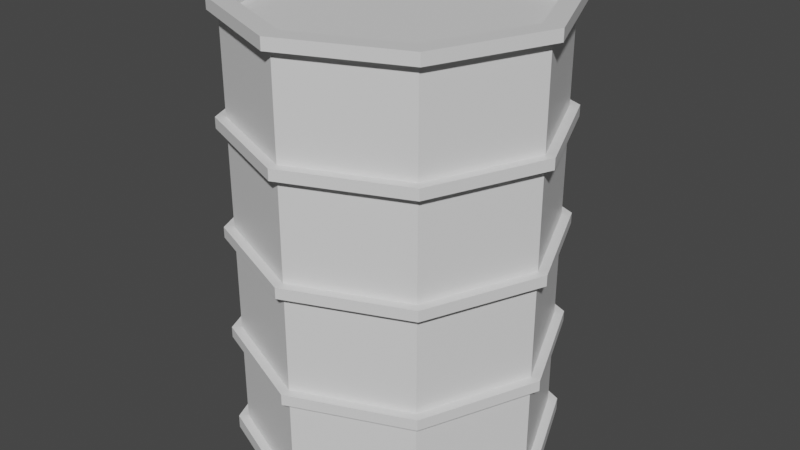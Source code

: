 # Source: Barrel.blend  (saved by Blender 2.93.21; exported with 4.5.12 LTS)
import bpy
from mathutils import Matrix  # noqa: F401  (used for matrix-valued properties, if any)

bpy.ops.wm.read_factory_settings(use_empty=True)
scene = bpy.context.scene
scene.name = 'Scene'

# ---- collections
col_collection = bpy.data.collections.new('Collection'); scene.collection.children.link(col_collection)

# ---- materials (node trees are filled in below, after node groups)
mat_barrel = bpy.data.materials.new('Barrel')
mat_barrel.alpha_threshold = 0.0
mat_barrel.use_transparent_shadow = False
mat_barrel.line_color = (0.0, 0.0, 0.0, 1.0)
mat_liquid = bpy.data.materials.new('Liquid')
mat_liquid.use_transparent_shadow = False

# ---- material node trees
mat_barrel.use_nodes = True; mat_barrel.node_tree.nodes.clear()
_N = mat_barrel.node_tree.nodes; _L = mat_barrel.node_tree.links
n0 = _N.new('ShaderNodeOutputMaterial'); n0.name = 'Material Output'; n0.location = (300, 300)
n1 = _N.new('ShaderNodeBsdfPrincipled'); n1.name = 'Principled BSDF'; n1.location = (10, 300)
n1.distribution = 'GGX'
n1.subsurface_method = 'BURLEY'
n1.inputs[2].default_value = 0.4
n1.inputs[3].default_value = 1.45
n1.inputs[27].default_value = (0.0, 0.0, 0.0, 1.0)
n1.inputs[28].default_value = 1.0
_L.new(n1.outputs[0], n0.inputs[0])
n0.is_active_output = True
mat_liquid.use_nodes = True; mat_liquid.node_tree.nodes.clear()
_N = mat_liquid.node_tree.nodes; _L = mat_liquid.node_tree.links
n0 = _N.new('ShaderNodeBsdfPrincipled'); n0.name = 'Principled BSDF'; n0.location = (10, 300)
n0.distribution = 'GGX'
n0.subsurface_method = 'BURLEY'
n0.inputs[3].default_value = 1.45
n0.inputs[27].default_value = (0.0, 0.0, 0.0, 1.0)
n0.inputs[28].default_value = 1.0
n1 = _N.new('ShaderNodeOutputMaterial'); n1.name = 'Material Output'; n1.location = (300, 300)
_L.new(n0.outputs[0], n1.inputs[0])
n1.is_active_output = True

# ---- world
world_world = bpy.data.worlds.new('World'); scene.world = world_world
world_world.use_nodes = True; world_world.node_tree.nodes.clear()
_N = world_world.node_tree.nodes; _L = world_world.node_tree.links
n0 = _N.new('ShaderNodeOutputWorld'); n0.name = 'World Output'; n0.location = (300, 300)
n1 = _N.new('ShaderNodeBackground'); n1.name = 'Background'; n1.location = (10, 300)
n1.inputs[0].default_value = (0.05088, 0.05088, 0.05088, 1.0)
_L.new(n1.outputs[0], n0.inputs[0])
n0.is_active_output = True
world_world.color = (0.05088, 0.05088, 0.05088)
world_world.use_sun_shadow = False
world_world.sun_shadow_jitter_overblur = 0.0

# ---- meshes
me_cylinder = bpy.data.meshes.new('Cylinder')
me_cylinder.from_pydata([(-1.283e-09, 0.3454, 0.0), (-3.127e-09, 0.3225, 1.0), (0.2442, 0.2442, 0.0), (0.2281, 0.2281, 1.0), (0.3454, -2.421e-08, 0.0), (0.3225, -2.421e-08, 1.0), (0.2442, -0.2442, 0.0), (0.2281, -0.2281, 1.0), (-3.148e-08, -0.3454, 0.0), (-3.148e-08, -0.3225, 1.0), (-0.2442, -0.2442, 0.0), (-0.2281, -0.2281, 1.0), (-0.3454, -4.993e-09, 0.0), (-0.3225, -3.149e-09, 1.0), (-0.2442, 0.2442, 0.0), (-0.2281, 0.2281, 1.0), (-1.283e-09, 0.3454, 0.2675), (-1.283e-09, 0.3454, 0.7325), (0.2442, 0.2442, 0.7325), (0.2442, 0.2442, 0.2675), (0.3454, -2.421e-08, 0.7325), (0.3454, -2.421e-08, 0.2675), (0.2442, -0.2442, 0.7325), (0.2442, -0.2442, 0.2675), (-3.148e-08, -0.3454, 0.7325), (-3.148e-08, -0.3454, 0.2675), (-0.2442, -0.2442, 0.7325), (-0.2442, -0.2442, 0.2675), (-0.3454, -4.993e-09, 0.7325), (-0.3454, -4.993e-09, 0.2675), (-0.2442, 0.2442, 0.7325), (-0.2442, 0.2442, 0.2675), (-1.283e-09, 0.3454, 0.4878), (0.2442, 0.2442, 0.4878), (0.3454, -2.421e-08, 0.4878), (0.2442, -0.2442, 0.4878), (-3.148e-08, -0.3454, 0.4878), (-0.2442, -0.2442, 0.4878), (-0.3454, -4.993e-09, 0.4878), (-0.2442, 0.2442, 0.4878), (-1.283e-09, 0.3454, 0.5122), (0.2442, 0.2442, 0.5122), (0.3454, -2.421e-08, 0.5122), (0.2442, -0.2442, 0.5122), (-3.148e-08, -0.3454, 0.5122), (-0.2442, -0.2442, 0.5122), (-0.3454, -4.993e-09, 0.5122), (-0.2442, 0.2442, 0.5122), (-1.283e-09, 0.3454, 0.757), (0.2442, 0.2442, 0.757), (0.3454, -2.421e-08, 0.757), (0.2442, -0.2442, 0.757), (-3.148e-08, -0.3454, 0.757), (-0.2442, -0.2442, 0.757), (-0.3454, -4.993e-09, 0.757), (-0.2442, 0.2442, 0.757), (0.2442, 0.2442, 0.243), (0.3454, -2.421e-08, 0.243), (0.2442, -0.2442, 0.243), (-3.148e-08, -0.3454, 0.243), (-0.2442, -0.2442, 0.243), (-0.3454, -4.993e-09, 0.243), (-0.2442, 0.2442, 0.243), (-1.283e-09, 0.3454, 0.243), (0.2442, 0.2442, 0.02986), (0.3454, -2.421e-08, 0.02986), (0.2442, -0.2442, 0.02986), (-3.148e-08, -0.3454, 0.02986), (-0.2442, -0.2442, 0.02986), (-0.3454, -4.993e-09, 0.02986), (-0.2442, 0.2442, 0.02986), (-1.283e-09, 0.3454, 0.02986), (-1.283e-09, 0.3454, 0.9739), (0.2442, 0.2442, 0.9739), (0.3454, -2.421e-08, 0.9739), (0.2442, -0.2442, 0.9739), (-3.148e-08, -0.3454, 0.9739), (-0.2442, -0.2442, 0.9739), (-0.3454, -4.993e-09, 0.9739), (-0.2442, 0.2442, 0.9739), (1.396e-09, 0.3671, 0.0), (0.2596, 0.2596, 0.0), (0.2596, 0.2596, 1.0), (1.396e-09, 0.3671, 1.0), (1.396e-09, 0.3671, 0.9739), (0.2596, 0.2596, 0.02986), (0.3671, -2.421e-08, 0.0), (0.3671, -2.421e-08, 1.0), (0.3671, -2.421e-08, 0.02986), (0.2596, -0.2596, 0.0), (0.2596, -0.2596, 1.0), (0.2596, -0.2596, 0.02986), (-3.148e-08, -0.3671, 0.0), (-3.148e-08, -0.3671, 1.0), (-3.148e-08, -0.3671, 0.02986), (-0.2596, -0.2596, 0.0), (-0.2596, -0.2596, 1.0), (-0.2596, -0.2596, 0.02986), (-0.3671, -6.333e-09, 0.0), (-0.3671, -7.226e-09, 1.0), (-0.3671, -6.333e-09, 0.02986), (-0.2596, 0.2596, 0.0), (-0.2596, 0.2596, 1.0), (-0.2596, 0.2596, 0.02986), (-0.2596, 0.2596, 0.2675), (9.497e-10, 0.3671, 0.2675), (-0.2596, 0.2596, 0.7325), (9.497e-10, 0.3671, 0.7325), (-0.3671, -6.333e-09, 0.2675), (-0.3671, -6.333e-09, 0.7325), (-0.2596, -0.2596, 0.2675), (-0.2596, -0.2596, 0.7325), (-3.148e-08, -0.3671, 0.2675), (-3.148e-08, -0.3671, 0.7325), (0.2596, -0.2596, 0.2675), (0.2596, -0.2596, 0.7325), (0.3671, -2.421e-08, 0.2675), (0.3671, -2.421e-08, 0.7325), (0.2596, 0.2596, 0.2675), (0.2596, 0.2596, 0.7325), (0.2596, 0.2596, 0.5122), (0.2596, 0.2596, 0.4878), (0.3671, -2.421e-08, 0.5122), (0.3671, -2.421e-08, 0.4878), (0.2596, -0.2596, 0.5122), (0.2596, -0.2596, 0.4878), (-3.148e-08, -0.3671, 0.5122), (-3.148e-08, -0.3671, 0.4878), (-0.2596, -0.2596, 0.5122), (-0.2596, -0.2596, 0.4878), (-0.3671, -6.333e-09, 0.5122), (-0.3671, -6.333e-09, 0.4878), (-0.2596, 0.2596, 0.5122), (-0.2596, 0.2596, 0.4878), (9.497e-10, 0.3671, 0.4878), (9.497e-10, 0.3671, 0.5122), (9.497e-10, 0.3671, 0.757), (0.2596, 0.2596, 0.757), (0.3671, -2.421e-08, 0.757), (0.2596, -0.2596, 0.757), (-3.148e-08, -0.3671, 0.757), (-0.2596, -0.2596, 0.757), (-0.3671, -6.333e-09, 0.757), (-0.2596, 0.2596, 0.757), (0.2596, 0.2596, 0.243), (0.3671, -2.421e-08, 0.243), (0.2596, -0.2596, 0.243), (-3.148e-08, -0.3671, 0.243), (-0.2596, -0.2596, 0.243), (-0.3671, -6.333e-09, 0.243), (-0.2596, 0.2596, 0.243), (9.497e-10, 0.3671, 0.243), (1.396e-09, 0.3671, 0.02986), (0.2596, 0.2596, 0.9739), (0.3671, -2.421e-08, 0.9739), (0.2596, -0.2596, 0.9739), (-3.148e-08, -0.3671, 0.9739), (-0.2596, -0.2596, 0.9739), (-0.3671, -7.226e-09, 0.9739), (-0.2596, 0.2596, 0.9739), (0.2442, 0.2442, 1.0), (-1.283e-09, 0.3454, 1.0), (0.3454, -2.421e-08, 1.0), (0.2442, -0.2442, 1.0), (-3.148e-08, -0.3454, 1.0), (-0.2442, -0.2442, 1.0), (-0.3454, -4.993e-09, 1.0), (-0.2442, 0.2442, 1.0), (0.2281, 0.2281, 0.972), (-3.127e-09, 0.3225, 0.972), (0.3225, -2.421e-08, 0.972), (0.2281, -0.2281, 0.972), (-3.148e-08, -0.3225, 0.972), (-0.2281, -0.2281, 0.972), (-0.3225, -3.149e-09, 0.972), (-0.2281, 0.2281, 0.972)], [], [(16, 19, 118, 105), (60, 59, 147, 148), (163, 164, 93, 90), (20, 18, 119, 117), (59, 58, 146, 147), (8, 6, 89, 92), (1, 15, 175, 169), (19, 21, 116, 118), (32, 39, 133, 134), (0, 2, 4, 6, 8, 10, 12, 14), (58, 57, 145, 146), (22, 20, 117, 115), (47, 30, 17, 40), (39, 38, 131, 133), (46, 28, 30, 47), (57, 56, 144, 145), (45, 26, 28, 46), (162, 163, 90, 87), (44, 24, 26, 45), (21, 23, 114, 116), (43, 22, 24, 44), (38, 37, 129, 131), (42, 20, 22, 43), (56, 63, 151, 144), (41, 18, 20, 42), (19, 33, 34, 21), (21, 34, 35, 23), (23, 35, 36, 25), (25, 36, 37, 27), (27, 37, 38, 29), (29, 38, 39, 31), (31, 39, 32, 16), (40, 17, 18, 41), (16, 32, 33, 19), (6, 4, 86, 89), (24, 22, 115, 113), (37, 36, 127, 129), (23, 25, 112, 114), (36, 35, 125, 127), (160, 162, 87, 82), (26, 24, 113, 111), (35, 34, 123, 125), (4, 2, 81, 86), (71, 64, 85, 152), (25, 27, 110, 112), (34, 33, 121, 123), (64, 65, 88, 85), (28, 26, 111, 109), (33, 32, 134, 121), (71, 63, 56, 64), (64, 56, 57, 65), (65, 57, 58, 66), (66, 58, 59, 67), (67, 59, 60, 68), (68, 60, 61, 69), (69, 61, 62, 70), (70, 62, 63, 71), (65, 66, 91, 88), (27, 29, 108, 110), (161, 160, 82, 83), (66, 67, 94, 91), (30, 28, 109, 106), (47, 40, 135, 132), (2, 0, 80, 81), (67, 68, 97, 94), (29, 31, 104, 108), (55, 79, 72, 48), (54, 78, 79, 55), (53, 77, 78, 54), (52, 76, 77, 53), (51, 75, 76, 52), (50, 74, 75, 51), (49, 73, 74, 50), (48, 72, 73, 49), (84, 83, 82, 153), (153, 82, 87, 154), (154, 87, 90, 155), (155, 90, 93, 156), (156, 93, 96, 157), (157, 96, 99, 158), (158, 99, 102, 159), (159, 102, 83, 84), (106, 143, 136, 107), (150, 104, 105, 151), (149, 108, 104, 150), (148, 110, 108, 149), (147, 112, 110, 148), (146, 114, 112, 147), (145, 116, 114, 146), (144, 118, 116, 145), (134, 135, 120, 121), (121, 120, 122, 123), (123, 122, 124, 125), (125, 124, 126, 127), (127, 126, 128, 129), (129, 128, 130, 131), (131, 130, 132, 133), (109, 142, 143, 106), (111, 141, 142, 109), (113, 140, 141, 111), (115, 139, 140, 113), (117, 138, 139, 115), (119, 137, 138, 117), (107, 136, 137, 119), (151, 105, 118, 144), (133, 132, 135, 134), (101, 103, 152, 80), (98, 100, 103, 101), (95, 97, 100, 98), (92, 94, 97, 95), (89, 91, 94, 92), (86, 88, 91, 89), (81, 85, 88, 86), (80, 152, 85, 81), (61, 60, 148, 149), (18, 17, 107, 119), (72, 79, 159, 84), (10, 8, 92, 95), (62, 61, 149, 150), (79, 78, 158, 159), (164, 165, 96, 93), (63, 62, 150, 151), (78, 77, 157, 158), (77, 76, 156, 157), (12, 10, 95, 98), (55, 48, 136, 143), (76, 75, 155, 156), (165, 166, 99, 96), (54, 55, 143, 142), (75, 74, 154, 155), (53, 54, 142, 141), (74, 73, 153, 154), (14, 12, 98, 101), (52, 53, 141, 140), (40, 41, 120, 135), (73, 72, 84, 153), (166, 167, 102, 99), (51, 52, 140, 139), (41, 42, 122, 120), (50, 51, 139, 138), (42, 43, 124, 122), (0, 14, 101, 80), (49, 50, 138, 137), (43, 44, 126, 124), (167, 161, 83, 102), (70, 71, 152, 103), (48, 49, 137, 136), (44, 45, 128, 126), (31, 16, 105, 104), (69, 70, 103, 100), (45, 46, 130, 128), (17, 30, 106, 107), (68, 69, 100, 97), (46, 47, 132, 130), (1, 3, 160, 161), (3, 5, 162, 160), (5, 7, 163, 162), (7, 9, 164, 163), (9, 11, 165, 164), (11, 13, 166, 165), (13, 15, 167, 166), (15, 1, 161, 167), (168, 169, 175, 174, 173, 172, 171, 170), (13, 11, 173, 174), (9, 7, 171, 172), (5, 3, 168, 170), (15, 13, 174, 175), (11, 9, 172, 173), (7, 5, 170, 171), (3, 1, 169, 168)])
me_cylinder.polygons.foreach_set('material_index', [0, 0, 0, 0, 0, 0, 0, 0, 0, 0, 0, 0, 0, 0, 0, 0, 0, 0, 0, 0, 0, 0, 0, 0, 0, 0, 0, 0, 0, 0, 0, 0, 0, 0, 0, 0, 0, 0, 0, 0, 0, 0, 0, 0, 0, 0, 0, 0, 0, 0, 0, 0, 0, 0, 0, 0, 0, 0, 0, 0, 0, 0, 0, 0, 0, 0, 0, 0, 0, 0, 0, 0, 0, 0, 0, 0, 0, 0, 0, 0, 0, 0, 0, 0, 0, 0, 0, 0, 0, 0, 0, 0, 0, 0, 0, 0, 0, 0, 0, 0, 0, 0, 0, 0, 0, 0, 0, 0, 0, 0, 0, 0, 0, 0, 0, 0, 0, 0, 0, 0, 0, 0, 0, 0, 0, 0, 0, 0, 0, 0, 0, 0, 0, 0, 0, 0, 0, 0, 0, 0, 0, 0, 0, 0, 0, 0, 0, 0, 0, 0, 0, 0, 0, 0, 0, 0, 0, 0, 0, 0, 0, 0, 1, 0, 0, 0, 0, 0, 0, 0])
_uv = me_cylinder.uv_layers.new(name='UVMap')
_uv.uv.foreach_set('vector', [1.0, 0.625, 0.875, 0.625, 0.875, 0.625, 1.0, 0.625, 0.375, 0.5417, 0.5, 0.5417, 0.5, 0.5417, 0.375, 0.5417, 0.4197, 0.08029, 0.25, 0.01, 0.25, 0.01, 0.4197, 0.08029, 0.75, 0.875, 0.875, 0.875, 0.875, 0.875, 0.75, 0.875, 0.5, 0.5417, 0.625, 0.5417, 0.625, 0.5417, 0.5, 0.5417, 0.75, 0.01, 0.9197, 0.08029, 0.9197, 0.08029, 0.75, 0.01, 0.25, 0.4741, 0.09153, 0.4085, 0.09153, 0.4085, 0.25, 0.4741, 0.875, 0.625, 0.75, 0.625, 0.75, 0.625, 0.875, 0.625, 0.0, 0.7083, 0.125, 0.7083, 0.125, 0.7083, 0.0, 0.7083, 0.75, 0.49, 0.9197, 0.4197, 0.99, 0.25, 0.9197, 0.08029, 0.75, 0.01, 0.5803, 0.08029, 0.51, 0.25, 0.5803, 0.4197, 0.625, 0.5417, 0.75, 0.5417, 0.75, 0.5417, 0.625, 0.5417, 0.625, 0.875, 0.75, 0.875, 0.75, 0.875, 0.625, 0.875, 0.125, 0.7917, 0.125, 0.875, 0.0, 0.875, 0.0, 0.7917, 0.125, 0.7083, 0.25, 0.7083, 0.25, 0.7083, 0.125, 0.7083, 0.25, 0.7917, 0.25, 0.875, 0.125, 0.875, 0.125, 0.7917, 0.75, 0.5417, 0.875, 0.5417, 0.875, 0.5417, 0.75, 0.5417, 0.375, 0.7917, 0.375, 0.875, 0.25, 0.875, 0.25, 0.7917, 0.49, 0.25, 0.4197, 0.08029, 0.4197, 0.08029, 0.49, 0.25, 0.5, 0.7917, 0.5, 0.875, 0.375, 0.875, 0.375, 0.7917, 0.75, 0.625, 0.625, 0.625, 0.625, 0.625, 0.75, 0.625, 0.625, 0.7917, 0.625, 0.875, 0.5, 0.875, 0.5, 0.7917, 0.25, 0.7083, 0.375, 0.7083, 0.375, 0.7083, 0.25, 0.7083, 0.75, 0.7917, 0.75, 0.875, 0.625, 0.875, 0.625, 0.7917, 0.875, 0.5417, 1.0, 0.5417, 1.0, 0.5417, 0.875, 0.5417, 0.875, 0.7917, 0.875, 0.875, 0.75, 0.875, 0.75, 0.7917, 0.875, 0.625, 0.875, 0.7083, 0.75, 0.7083, 0.75, 0.625, 0.75, 0.625, 0.75, 0.7083, 0.625, 0.7083, 0.625, 0.625, 0.625, 0.625, 0.625, 0.7083, 0.5, 0.7083, 0.5, 0.625, 0.5, 0.625, 0.5, 0.7083, 0.375, 0.7083, 0.375, 0.625, 0.375, 0.625, 0.375, 0.7083, 0.25, 0.7083, 0.25, 0.625, 0.25, 0.625, 0.25, 0.7083, 0.125, 0.7083, 0.125, 0.625, 0.125, 0.625, 0.125, 0.7083, 0.0, 0.7083, 0.0, 0.625, 1.0, 0.7917, 1.0, 0.875, 0.875, 0.875, 0.875, 0.7917, 1.0, 0.625, 1.0, 0.7083, 0.875, 0.7083, 0.875, 0.625, 0.9197, 0.08029, 0.99, 0.25, 0.99, 0.25, 0.9197, 0.08029, 0.5, 0.875, 0.625, 0.875, 0.625, 0.875, 0.5, 0.875, 0.375, 0.7083, 0.5, 0.7083, 0.5, 0.7083, 0.375, 0.7083, 0.625, 0.625, 0.5, 0.625, 0.5, 0.625, 0.625, 0.625, 0.5, 0.7083, 0.625, 0.7083, 0.625, 0.7083, 0.5, 0.7083, 0.4197, 0.4197, 0.49, 0.25, 0.49, 0.25, 0.4197, 0.4197, 0.375, 0.875, 0.5, 0.875, 0.5, 0.875, 0.375, 0.875, 0.625, 0.7083, 0.75, 0.7083, 0.75, 0.7083, 0.625, 0.7083, 0.99, 0.25, 0.9197, 0.4197, 0.9197, 0.4197, 0.99, 0.25, 1.0, 0.5111, 0.875, 0.5111, 0.875, 0.5111, 1.0, 0.5111, 0.5, 0.625, 0.375, 0.625, 0.375, 0.625, 0.5, 0.625, 0.75, 0.7083, 0.875, 0.7083, 0.875, 0.7083, 0.75, 0.7083, 0.875, 0.5111, 0.75, 0.5111, 0.75, 0.5111, 0.875, 0.5111, 0.25, 0.875, 0.375, 0.875, 0.375, 0.875, 0.25, 0.875, 0.875, 0.7083, 1.0, 0.7083, 1.0, 0.7083, 0.875, 0.7083, 1.0, 0.5111, 1.0, 0.5417, 0.875, 0.5417, 0.875, 0.5111, 0.875, 0.5111, 0.875, 0.5417, 0.75, 0.5417, 0.75, 0.5111, 0.75, 0.5111, 0.75, 0.5417, 0.625, 0.5417, 0.625, 0.5111, 0.625, 0.5111, 0.625, 0.5417, 0.5, 0.5417, 0.5, 0.5111, 0.5, 0.5111, 0.5, 0.5417, 0.375, 0.5417, 0.375, 0.5111, 0.375, 0.5111, 0.375, 0.5417, 0.25, 0.5417, 0.25, 0.5111, 0.25, 0.5111, 0.25, 0.5417, 0.125, 0.5417, 0.125, 0.5111, 0.125, 0.5111, 0.125, 0.5417, 0.0, 0.5417, 0.0, 0.5111, 0.75, 0.5111, 0.625, 0.5111, 0.625, 0.5111, 0.75, 0.5111, 0.375, 0.625, 0.25, 0.625, 0.25, 0.625, 0.375, 0.625, 0.25, 0.49, 0.4197, 0.4197, 0.4197, 0.4197, 0.25, 0.49, 0.625, 0.5111, 0.5, 0.5111, 0.5, 0.5111, 0.625, 0.5111, 0.125, 0.875, 0.25, 0.875, 0.25, 0.875, 0.125, 0.875, 0.125, 0.7917, 0.0, 0.7917, 0.0, 0.7917, 0.125, 0.7917, 0.9197, 0.4197, 0.75, 0.49, 0.75, 0.49, 0.9197, 0.4197, 0.5, 0.5111, 0.375, 0.5111, 0.375, 0.5111, 0.5, 0.5111, 0.25, 0.625, 0.125, 0.625, 0.125, 0.625, 0.25, 0.625, 0.125, 0.9583, 0.125, 0.9905, 0.0, 0.9905, 0.0, 0.9583, 0.25, 0.9583, 0.25, 0.9905, 0.125, 0.9905, 0.125, 0.9583, 0.375, 0.9583, 0.375, 0.9905, 0.25, 0.9905, 0.25, 0.9583, 0.5, 0.9583, 0.5, 0.9905, 0.375, 0.9905, 0.375, 0.9583, 0.625, 0.9583, 0.625, 0.9905, 0.5, 0.9905, 0.5, 0.9583, 0.75, 0.9583, 0.75, 0.9905, 0.625, 0.9905, 0.625, 0.9583, 0.875, 0.9583, 0.875, 0.9905, 0.75, 0.9905, 0.75, 0.9583, 1.0, 0.9583, 1.0, 0.9905, 0.875, 0.9905, 0.875, 0.9583, 1.0, 0.9905, 1.0, 1.0, 0.875, 1.0, 0.875, 0.9905, 0.875, 0.9905, 0.875, 1.0, 0.75, 1.0, 0.75, 0.9905, 0.75, 0.9905, 0.75, 1.0, 0.625, 1.0, 0.625, 0.9905, 0.625, 0.9905, 0.625, 1.0, 0.5, 1.0, 0.5, 0.9905, 0.5, 0.9905, 0.5, 1.0, 0.375, 1.0, 0.375, 0.9905, 0.375, 0.9905, 0.375, 1.0, 0.25, 1.0, 0.25, 0.9905, 0.25, 0.9905, 0.25, 1.0, 0.125, 1.0, 0.125, 0.9905, 0.125, 0.9905, 0.125, 1.0, 0.0, 1.0, 0.0, 0.9905, 0.125, 0.875, 0.125, 0.9583, 0.0, 0.9583, 0.0, 0.875, 0.125, 0.5417, 0.125, 0.625, 0.0, 0.625, 0.0, 0.5417, 0.25, 0.5417, 0.25, 0.625, 0.125, 0.625, 0.125, 0.5417, 0.375, 0.5417, 0.375, 0.625, 0.25, 0.625, 0.25, 0.5417, 0.5, 0.5417, 0.5, 0.625, 0.375, 0.625, 0.375, 0.5417, 0.625, 0.5417, 0.625, 0.625, 0.5, 0.625, 0.5, 0.5417, 0.75, 0.5417, 0.75, 0.625, 0.625, 0.625, 0.625, 0.5417, 0.875, 0.5417, 0.875, 0.625, 0.75, 0.625, 0.75, 0.5417, 1.0, 0.7083, 1.0, 0.7917, 0.875, 0.7917, 0.875, 0.7083, 0.875, 0.7083, 0.875, 0.7917, 0.75, 0.7917, 0.75, 0.7083, 0.75, 0.7083, 0.75, 0.7917, 0.625, 0.7917, 0.625, 0.7083, 0.625, 0.7083, 0.625, 0.7917, 0.5, 0.7917, 0.5, 0.7083, 0.5, 0.7083, 0.5, 0.7917, 0.375, 0.7917, 0.375, 0.7083, 0.375, 0.7083, 0.375, 0.7917, 0.25, 0.7917, 0.25, 0.7083, 0.25, 0.7083, 0.25, 0.7917, 0.125, 0.7917, 0.125, 0.7083, 0.25, 0.875, 0.25, 0.9583, 0.125, 0.9583, 0.125, 0.875, 0.375, 0.875, 0.375, 0.9583, 0.25, 0.9583, 0.25, 0.875, 0.5, 0.875, 0.5, 0.9583, 0.375, 0.9583, 0.375, 0.875, 0.625, 0.875, 0.625, 0.9583, 0.5, 0.9583, 0.5, 0.875, 0.75, 0.875, 0.75, 0.9583, 0.625, 0.9583, 0.625, 0.875, 0.875, 0.875, 0.875, 0.9583, 0.75, 0.9583, 0.75, 0.875, 1.0, 0.875, 1.0, 0.9583, 0.875, 0.9583, 0.875, 0.875, 1.0, 0.5417, 1.0, 0.625, 0.875, 0.625, 0.875, 0.5417, 0.125, 0.7083, 0.125, 0.7917, 0.0, 0.7917, 0.0, 0.7083, 0.125, 0.5, 0.125, 0.5111, 0.0, 0.5111, 0.0, 0.5, 0.25, 0.5, 0.25, 0.5111, 0.125, 0.5111, 0.125, 0.5, 0.375, 0.5, 0.375, 0.5111, 0.25, 0.5111, 0.25, 0.5, 0.5, 0.5, 0.5, 0.5111, 0.375, 0.5111, 0.375, 0.5, 0.625, 0.5, 0.625, 0.5111, 0.5, 0.5111, 0.5, 0.5, 0.75, 0.5, 0.75, 0.5111, 0.625, 0.5111, 0.625, 0.5, 0.875, 0.5, 0.875, 0.5111, 0.75, 0.5111, 0.75, 0.5, 1.0, 0.5, 1.0, 0.5111, 0.875, 0.5111, 0.875, 0.5, 0.25, 0.5417, 0.375, 0.5417, 0.375, 0.5417, 0.25, 0.5417, 0.875, 0.875, 1.0, 0.875, 1.0, 0.875, 0.875, 0.875, 0.0, 0.9905, 0.125, 0.9905, 0.125, 0.9905, 0.0, 0.9905, 0.5803, 0.08029, 0.75, 0.01, 0.75, 0.01, 0.5803, 0.08029, 0.125, 0.5417, 0.25, 0.5417, 0.25, 0.5417, 0.125, 0.5417, 0.125, 0.9905, 0.25, 0.9905, 0.25, 0.9905, 0.125, 0.9905, 0.25, 0.01, 0.08029, 0.08029, 0.08029, 0.08029, 0.25, 0.01, 0.0, 0.5417, 0.125, 0.5417, 0.125, 0.5417, 0.0, 0.5417, 0.25, 0.9905, 0.375, 0.9905, 0.375, 0.9905, 0.25, 0.9905, 0.375, 0.9905, 0.5, 0.9905, 0.5, 0.9905, 0.375, 0.9905, 0.51, 0.25, 0.5803, 0.08029, 0.5803, 0.08029, 0.51, 0.25, 0.125, 0.9583, 0.0, 0.9583, 0.0, 0.9583, 0.125, 0.9583, 0.5, 0.9905, 0.625, 0.9905, 0.625, 0.9905, 0.5, 0.9905, 0.08029, 0.08029, 0.01, 0.25, 0.01, 0.25, 0.08029, 0.08029, 0.25, 0.9583, 0.125, 0.9583, 0.125, 0.9583, 0.25, 0.9583, 0.625, 0.9905, 0.75, 0.9905, 0.75, 0.9905, 0.625, 0.9905, 0.375, 0.9583, 0.25, 0.9583, 0.25, 0.9583, 0.375, 0.9583, 0.75, 0.9905, 0.875, 0.9905, 0.875, 0.9905, 0.75, 0.9905, 0.5803, 0.4197, 0.51, 0.25, 0.51, 0.25, 0.5803, 0.4197, 0.5, 0.9583, 0.375, 0.9583, 0.375, 0.9583, 0.5, 0.9583, 1.0, 0.7917, 0.875, 0.7917, 0.875, 0.7917, 1.0, 0.7917, 0.875, 0.9905, 1.0, 0.9905, 1.0, 0.9905, 0.875, 0.9905, 0.01, 0.25, 0.08029, 0.4197, 0.08029, 0.4197, 0.01, 0.25, 0.625, 0.9583, 0.5, 0.9583, 0.5, 0.9583, 0.625, 0.9583, 0.875, 0.7917, 0.75, 0.7917, 0.75, 0.7917, 0.875, 0.7917, 0.75, 0.9583, 0.625, 0.9583, 0.625, 0.9583, 0.75, 0.9583, 0.75, 0.7917, 0.625, 0.7917, 0.625, 0.7917, 0.75, 0.7917, 0.75, 0.49, 0.5803, 0.4197, 0.5803, 0.4197, 0.75, 0.49, 0.875, 0.9583, 0.75, 0.9583, 0.75, 0.9583, 0.875, 0.9583, 0.625, 0.7917, 0.5, 0.7917, 0.5, 0.7917, 0.625, 0.7917, 0.08029, 0.4197, 0.25, 0.49, 0.25, 0.49, 0.08029, 0.4197, 0.125, 0.5111, 0.0, 0.5111, 0.0, 0.5111, 0.125, 0.5111, 1.0, 0.9583, 0.875, 0.9583, 0.875, 0.9583, 1.0, 0.9583, 0.5, 0.7917, 0.375, 0.7917, 0.375, 0.7917, 0.5, 0.7917, 0.125, 0.625, 0.0, 0.625, 0.0, 0.625, 0.125, 0.625, 0.25, 0.5111, 0.125, 0.5111, 0.125, 0.5111, 0.25, 0.5111, 0.375, 0.7917, 0.25, 0.7917, 0.25, 0.7917, 0.375, 0.7917, 0.0, 0.875, 0.125, 0.875, 0.125, 0.875, 0.0, 0.875, 0.375, 0.5111, 0.25, 0.5111, 0.25, 0.5111, 0.375, 0.5111, 0.25, 0.7917, 0.125, 0.7917, 0.125, 0.7917, 0.25, 0.7917, 0.25, 0.4741, 0.4085, 0.4085, 0.4197, 0.4197, 0.25, 0.49, 0.4085, 0.4085, 0.4741, 0.25, 0.49, 0.25, 0.4197, 0.4197, 0.4741, 0.25, 0.4085, 0.09153, 0.4197, 0.08029, 0.49, 0.25, 0.4085, 0.09153, 0.25, 0.02589, 0.25, 0.01, 0.4197, 0.08029, 0.25, 0.02589, 0.09153, 0.09153, 0.08029, 0.08029, 0.25, 0.01, 0.09153, 0.09153, 0.02589, 0.25, 0.01, 0.25, 0.08029, 0.08029, 0.02589, 0.25, 0.09153, 0.4085, 0.08029, 0.4197, 0.01, 0.25, 0.09153, 0.4085, 0.25, 0.4741, 0.25, 0.49, 0.08029, 0.4197, 0.7071, 0.9999, 0.2929, 0.9999, 9.998e-05, 0.7071, 0.0001003, 0.2929, 0.2929, 9.998e-05, 0.7071, 0.0001, 0.9999, 0.2929, 0.9999, 0.7071, 0.02589, 0.25, 0.09153, 0.09153, 0.09153, 0.09153, 0.02589, 0.25, 0.25, 0.02589, 0.4085, 0.09153, 0.4085, 0.09153, 0.25, 0.02589, 0.4741, 0.25, 0.4085, 0.4085, 0.4085, 0.4085, 0.4741, 0.25, 0.09153, 0.4085, 0.02589, 0.25, 0.02589, 0.25, 0.09153, 0.4085, 0.09153, 0.09153, 0.25, 0.02589, 0.25, 0.02589, 0.09153, 0.09153, 0.4085, 0.09153, 0.4741, 0.25, 0.4741, 0.25, 0.4085, 0.09153, 0.4085, 0.4085, 0.25, 0.4741, 0.25, 0.4741, 0.4085, 0.4085])
me_cylinder.materials.append(mat_barrel)
me_cylinder.materials.append(mat_liquid)
me_cylinder.use_remesh_fix_poles = True
me_cylinder.use_remesh_preserve_attributes = False
me_cylinder.update()

# ---- objects
ob_barrel = bpy.data.objects.new('Barrel', me_cylinder)

# ---- transforms, parenting, visibility, modifiers, constraints
ob_barrel.location = (0.0, 0.0, 0.0)

# ---- collection membership
col_collection.objects.link(ob_barrel)

# ---- scene / render settings (as saved in the file)
scene.frame_start = 1; scene.frame_end = 250; scene.frame_set(1)
scene.render.engine = 'BLENDER_EEVEE_NEXT'
scene.cycles.use_denoising = False
scene.cycles.samples = 128
scene.cycles.sampling_pattern = 'TABULATED_SOBOL'
scene.cycles.use_adaptive_sampling = False
scene.cycles.use_light_tree = False
scene.view_settings.view_transform = 'Filmic'
bpy.context.view_layer.update()

# ---- added for rendering (the .blend has no active camera and no usable light): camera, sun
cam_auto = bpy.data.cameras.new('AutoCamera')
cam_auto.lens = 50.0
cam_auto.sensor_width = 36.0
cam_auto.clip_end = 1000.0
ob_auto_camera = bpy.data.objects.new('AutoCamera', cam_auto)
scene.collection.objects.link(ob_auto_camera)
ob_auto_camera.location = (1.33382, -1.60058, 1.56705)
ob_auto_camera.rotation_euler = (1.09748, -7.21219e-08, 0.694738)
scene.camera = ob_auto_camera
light_auto_sun = bpy.data.lights.new('AutoSun', 'SUN')
light_auto_sun.energy = 3.0
light_auto_sun.angle = 0.0523599
ob_auto_sun = bpy.data.objects.new('AutoSun', light_auto_sun)
scene.collection.objects.link(ob_auto_sun)
ob_auto_sun.rotation_euler = (0.872665, 0.174533, 0.523599)
bpy.context.view_layer.update()
